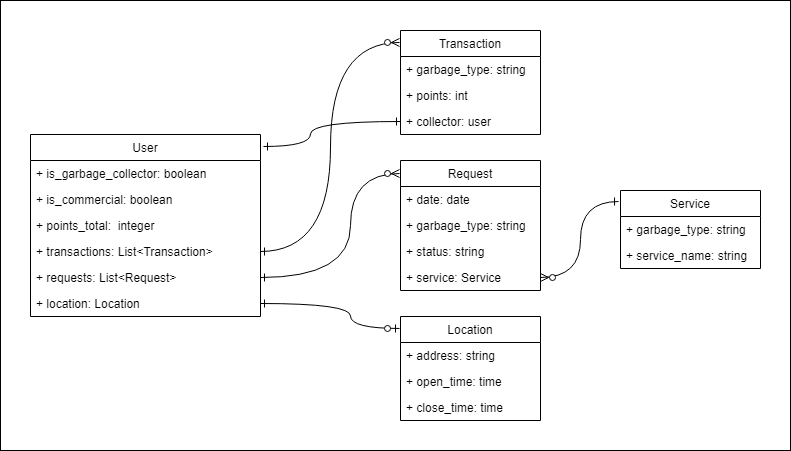

The diagram above was exported from draw.io. Its source (the exported page's mxGraphModel, read from the mxfile embedded in the PNG):
<mxGraphModel dx="1422" dy="800" grid="1" gridSize="10" guides="1" tooltips="1" connect="1" arrows="1" fold="1" page="1" pageScale="1" pageWidth="1100" pageHeight="850" background="#ffffff" math="0" shadow="0">
  <root>
    <mxCell id="0" />
    <mxCell id="1" parent="0" />
    <mxCell id="3hHpIj3Siw6Kza_GabRB-30" value="" style="rounded=0;whiteSpace=wrap;html=1;comic=0;" vertex="1" parent="1">
      <mxGeometry x="80" y="100" width="790" height="450" as="geometry" />
    </mxCell>
    <mxCell id="3hHpIj3Siw6Kza_GabRB-1" value="User" style="swimlane;fontStyle=0;childLayout=stackLayout;horizontal=1;startSize=26;fillColor=none;horizontalStack=0;resizeParent=1;resizeParentMax=0;resizeLast=0;collapsible=1;marginBottom=0;comic=0;" vertex="1" parent="1">
      <mxGeometry x="110" y="234" width="230" height="182" as="geometry" />
    </mxCell>
    <mxCell id="3hHpIj3Siw6Kza_GabRB-2" value="+ is_garbage_collector: boolean" style="text;strokeColor=none;fillColor=none;align=left;verticalAlign=top;spacingLeft=4;spacingRight=4;overflow=hidden;rotatable=0;points=[[0,0.5],[1,0.5]];portConstraint=eastwest;" vertex="1" parent="3hHpIj3Siw6Kza_GabRB-1">
      <mxGeometry y="26" width="230" height="26" as="geometry" />
    </mxCell>
    <mxCell id="3hHpIj3Siw6Kza_GabRB-3" value="+ is_commercial: boolean" style="text;strokeColor=none;fillColor=none;align=left;verticalAlign=top;spacingLeft=4;spacingRight=4;overflow=hidden;rotatable=0;points=[[0,0.5],[1,0.5]];portConstraint=eastwest;" vertex="1" parent="3hHpIj3Siw6Kza_GabRB-1">
      <mxGeometry y="52" width="230" height="26" as="geometry" />
    </mxCell>
    <mxCell id="3hHpIj3Siw6Kza_GabRB-4" value="+ points_total:  integer" style="text;strokeColor=none;fillColor=none;align=left;verticalAlign=top;spacingLeft=4;spacingRight=4;overflow=hidden;rotatable=0;points=[[0,0.5],[1,0.5]];portConstraint=eastwest;" vertex="1" parent="3hHpIj3Siw6Kza_GabRB-1">
      <mxGeometry y="78" width="230" height="26" as="geometry" />
    </mxCell>
    <mxCell id="3hHpIj3Siw6Kza_GabRB-13" value="+ transactions: List&lt;Transaction&gt;" style="text;strokeColor=none;fillColor=none;align=left;verticalAlign=top;spacingLeft=4;spacingRight=4;overflow=hidden;rotatable=0;points=[[0,0.5],[1,0.5]];portConstraint=eastwest;" vertex="1" parent="3hHpIj3Siw6Kza_GabRB-1">
      <mxGeometry y="104" width="230" height="26" as="geometry" />
    </mxCell>
    <mxCell id="3hHpIj3Siw6Kza_GabRB-14" value="+ requests: List&lt;Request&gt;" style="text;strokeColor=none;fillColor=none;align=left;verticalAlign=top;spacingLeft=4;spacingRight=4;overflow=hidden;rotatable=0;points=[[0,0.5],[1,0.5]];portConstraint=eastwest;" vertex="1" parent="3hHpIj3Siw6Kza_GabRB-1">
      <mxGeometry y="130" width="230" height="26" as="geometry" />
    </mxCell>
    <mxCell id="3hHpIj3Siw6Kza_GabRB-15" value="+ location: Location" style="text;strokeColor=none;fillColor=none;align=left;verticalAlign=top;spacingLeft=4;spacingRight=4;overflow=hidden;rotatable=0;points=[[0,0.5],[1,0.5]];portConstraint=eastwest;" vertex="1" parent="3hHpIj3Siw6Kza_GabRB-1">
      <mxGeometry y="156" width="230" height="26" as="geometry" />
    </mxCell>
    <mxCell id="3hHpIj3Siw6Kza_GabRB-5" value="Request" style="swimlane;fontStyle=0;childLayout=stackLayout;horizontal=1;startSize=26;fillColor=none;horizontalStack=0;resizeParent=1;resizeParentMax=0;resizeLast=0;collapsible=1;marginBottom=0;" vertex="1" parent="1">
      <mxGeometry x="480" y="260" width="140" height="130" as="geometry" />
    </mxCell>
    <mxCell id="3hHpIj3Siw6Kza_GabRB-6" value="+ date: date" style="text;strokeColor=none;fillColor=none;align=left;verticalAlign=top;spacingLeft=4;spacingRight=4;overflow=hidden;rotatable=0;points=[[0,0.5],[1,0.5]];portConstraint=eastwest;" vertex="1" parent="3hHpIj3Siw6Kza_GabRB-5">
      <mxGeometry y="26" width="140" height="26" as="geometry" />
    </mxCell>
    <mxCell id="3hHpIj3Siw6Kza_GabRB-7" value="+ garbage_type: string" style="text;strokeColor=none;fillColor=none;align=left;verticalAlign=top;spacingLeft=4;spacingRight=4;overflow=hidden;rotatable=0;points=[[0,0.5],[1,0.5]];portConstraint=eastwest;" vertex="1" parent="3hHpIj3Siw6Kza_GabRB-5">
      <mxGeometry y="52" width="140" height="26" as="geometry" />
    </mxCell>
    <mxCell id="3hHpIj3Siw6Kza_GabRB-8" value="+ status: string" style="text;strokeColor=none;fillColor=none;align=left;verticalAlign=top;spacingLeft=4;spacingRight=4;overflow=hidden;rotatable=0;points=[[0,0.5],[1,0.5]];portConstraint=eastwest;" vertex="1" parent="3hHpIj3Siw6Kza_GabRB-5">
      <mxGeometry y="78" width="140" height="26" as="geometry" />
    </mxCell>
    <mxCell id="3hHpIj3Siw6Kza_GabRB-20" value="+ service: Service" style="text;strokeColor=none;fillColor=none;align=left;verticalAlign=top;spacingLeft=4;spacingRight=4;overflow=hidden;rotatable=0;points=[[0,0.5],[1,0.5]];portConstraint=eastwest;" vertex="1" parent="3hHpIj3Siw6Kza_GabRB-5">
      <mxGeometry y="104" width="140" height="26" as="geometry" />
    </mxCell>
    <mxCell id="3hHpIj3Siw6Kza_GabRB-9" value="Transaction" style="swimlane;fontStyle=0;childLayout=stackLayout;horizontal=1;startSize=26;fillColor=none;horizontalStack=0;resizeParent=1;resizeParentMax=0;resizeLast=0;collapsible=1;marginBottom=0;" vertex="1" parent="1">
      <mxGeometry x="480" y="130" width="140" height="104" as="geometry" />
    </mxCell>
    <mxCell id="3hHpIj3Siw6Kza_GabRB-10" value="+ garbage_type: string" style="text;strokeColor=none;fillColor=none;align=left;verticalAlign=top;spacingLeft=4;spacingRight=4;overflow=hidden;rotatable=0;points=[[0,0.5],[1,0.5]];portConstraint=eastwest;" vertex="1" parent="3hHpIj3Siw6Kza_GabRB-9">
      <mxGeometry y="26" width="140" height="26" as="geometry" />
    </mxCell>
    <mxCell id="3hHpIj3Siw6Kza_GabRB-11" value="+ points: int" style="text;strokeColor=none;fillColor=none;align=left;verticalAlign=top;spacingLeft=4;spacingRight=4;overflow=hidden;rotatable=0;points=[[0,0.5],[1,0.5]];portConstraint=eastwest;" vertex="1" parent="3hHpIj3Siw6Kza_GabRB-9">
      <mxGeometry y="52" width="140" height="26" as="geometry" />
    </mxCell>
    <mxCell id="3hHpIj3Siw6Kza_GabRB-12" value="+ collector: user" style="text;strokeColor=none;fillColor=none;align=left;verticalAlign=top;spacingLeft=4;spacingRight=4;overflow=hidden;rotatable=0;points=[[0,0.5],[1,0.5]];portConstraint=eastwest;" vertex="1" parent="3hHpIj3Siw6Kza_GabRB-9">
      <mxGeometry y="78" width="140" height="26" as="geometry" />
    </mxCell>
    <mxCell id="3hHpIj3Siw6Kza_GabRB-16" value="Location" style="swimlane;fontStyle=0;childLayout=stackLayout;horizontal=1;startSize=26;fillColor=none;horizontalStack=0;resizeParent=1;resizeParentMax=0;resizeLast=0;collapsible=1;marginBottom=0;" vertex="1" parent="1">
      <mxGeometry x="480" y="416" width="140" height="104" as="geometry" />
    </mxCell>
    <mxCell id="3hHpIj3Siw6Kza_GabRB-17" value="+ address: string" style="text;strokeColor=none;fillColor=none;align=left;verticalAlign=top;spacingLeft=4;spacingRight=4;overflow=hidden;rotatable=0;points=[[0,0.5],[1,0.5]];portConstraint=eastwest;" vertex="1" parent="3hHpIj3Siw6Kza_GabRB-16">
      <mxGeometry y="26" width="140" height="26" as="geometry" />
    </mxCell>
    <mxCell id="3hHpIj3Siw6Kza_GabRB-18" value="+ open_time: time" style="text;strokeColor=none;fillColor=none;align=left;verticalAlign=top;spacingLeft=4;spacingRight=4;overflow=hidden;rotatable=0;points=[[0,0.5],[1,0.5]];portConstraint=eastwest;" vertex="1" parent="3hHpIj3Siw6Kza_GabRB-16">
      <mxGeometry y="52" width="140" height="26" as="geometry" />
    </mxCell>
    <mxCell id="3hHpIj3Siw6Kza_GabRB-19" value="+ close_time: time" style="text;strokeColor=none;fillColor=none;align=left;verticalAlign=top;spacingLeft=4;spacingRight=4;overflow=hidden;rotatable=0;points=[[0,0.5],[1,0.5]];portConstraint=eastwest;" vertex="1" parent="3hHpIj3Siw6Kza_GabRB-16">
      <mxGeometry y="78" width="140" height="26" as="geometry" />
    </mxCell>
    <mxCell id="3hHpIj3Siw6Kza_GabRB-21" style="edgeStyle=orthogonalEdgeStyle;rounded=0;orthogonalLoop=1;jettySize=auto;html=1;exitX=0;exitY=0.5;exitDx=0;exitDy=0;entryX=1.013;entryY=0.066;entryDx=0;entryDy=0;entryPerimeter=0;endArrow=ERone;endFill=0;startArrow=ERone;startFill=0;curved=1;" edge="1" parent="1" source="3hHpIj3Siw6Kza_GabRB-12" target="3hHpIj3Siw6Kza_GabRB-1">
      <mxGeometry relative="1" as="geometry">
        <Array as="points">
          <mxPoint x="390" y="221" />
          <mxPoint x="390" y="246" />
        </Array>
      </mxGeometry>
    </mxCell>
    <mxCell id="3hHpIj3Siw6Kza_GabRB-22" style="edgeStyle=orthogonalEdgeStyle;rounded=0;orthogonalLoop=1;jettySize=auto;html=1;exitX=1;exitY=0.5;exitDx=0;exitDy=0;entryX=-0.007;entryY=0.115;entryDx=0;entryDy=0;entryPerimeter=0;startArrow=ERone;startFill=0;endArrow=ERzeroToMany;endFill=1;curved=1;" edge="1" parent="1" source="3hHpIj3Siw6Kza_GabRB-13" target="3hHpIj3Siw6Kza_GabRB-9">
      <mxGeometry relative="1" as="geometry" />
    </mxCell>
    <mxCell id="3hHpIj3Siw6Kza_GabRB-23" style="edgeStyle=orthogonalEdgeStyle;curved=1;rounded=0;orthogonalLoop=1;jettySize=auto;html=1;exitX=1;exitY=0.5;exitDx=0;exitDy=0;entryX=-0.007;entryY=0.1;entryDx=0;entryDy=0;entryPerimeter=0;startArrow=ERone;startFill=0;endArrow=ERzeroToMany;endFill=1;" edge="1" parent="1" source="3hHpIj3Siw6Kza_GabRB-14" target="3hHpIj3Siw6Kza_GabRB-5">
      <mxGeometry relative="1" as="geometry">
        <Array as="points">
          <mxPoint x="430" y="377" />
          <mxPoint x="430" y="273" />
        </Array>
      </mxGeometry>
    </mxCell>
    <mxCell id="3hHpIj3Siw6Kza_GabRB-24" style="edgeStyle=orthogonalEdgeStyle;curved=1;rounded=0;orthogonalLoop=1;jettySize=auto;html=1;exitX=1;exitY=0.5;exitDx=0;exitDy=0;entryX=-0.007;entryY=0.115;entryDx=0;entryDy=0;entryPerimeter=0;startArrow=ERone;startFill=0;endArrow=ERzeroToOne;endFill=1;" edge="1" parent="1" source="3hHpIj3Siw6Kza_GabRB-15" target="3hHpIj3Siw6Kza_GabRB-16">
      <mxGeometry relative="1" as="geometry">
        <Array as="points">
          <mxPoint x="430" y="403" />
          <mxPoint x="430" y="428" />
        </Array>
      </mxGeometry>
    </mxCell>
    <mxCell id="3hHpIj3Siw6Kza_GabRB-25" value="Service" style="swimlane;fontStyle=0;childLayout=stackLayout;horizontal=1;startSize=26;fillColor=none;horizontalStack=0;resizeParent=1;resizeParentMax=0;resizeLast=0;collapsible=1;marginBottom=0;" vertex="1" parent="1">
      <mxGeometry x="700" y="290" width="140" height="78" as="geometry" />
    </mxCell>
    <mxCell id="3hHpIj3Siw6Kza_GabRB-26" value="+ garbage_type: string" style="text;strokeColor=none;fillColor=none;align=left;verticalAlign=top;spacingLeft=4;spacingRight=4;overflow=hidden;rotatable=0;points=[[0,0.5],[1,0.5]];portConstraint=eastwest;" vertex="1" parent="3hHpIj3Siw6Kza_GabRB-25">
      <mxGeometry y="26" width="140" height="26" as="geometry" />
    </mxCell>
    <mxCell id="3hHpIj3Siw6Kza_GabRB-27" value="+ service_name: string" style="text;strokeColor=none;fillColor=none;align=left;verticalAlign=top;spacingLeft=4;spacingRight=4;overflow=hidden;rotatable=0;points=[[0,0.5],[1,0.5]];portConstraint=eastwest;" vertex="1" parent="3hHpIj3Siw6Kza_GabRB-25">
      <mxGeometry y="52" width="140" height="26" as="geometry" />
    </mxCell>
    <mxCell id="3hHpIj3Siw6Kza_GabRB-29" style="edgeStyle=orthogonalEdgeStyle;curved=1;rounded=0;orthogonalLoop=1;jettySize=auto;html=1;exitX=1;exitY=0.5;exitDx=0;exitDy=0;entryX=-0.014;entryY=0.141;entryDx=0;entryDy=0;entryPerimeter=0;startArrow=ERzeroToMany;startFill=1;endArrow=ERone;endFill=0;" edge="1" parent="1" source="3hHpIj3Siw6Kza_GabRB-20" target="3hHpIj3Siw6Kza_GabRB-25">
      <mxGeometry relative="1" as="geometry" />
    </mxCell>
  </root>
</mxGraphModel>